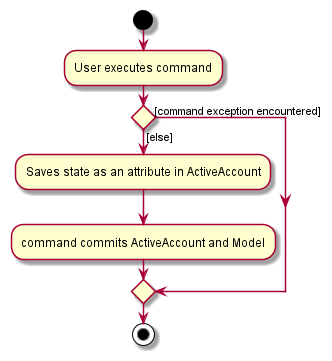

The diagram above was rendered by PlantUML. Its source (embedded in the PNG):
@startuml
start
:User executes command;

'Since the beta syntax does not support placing the condition outside the
'diamond we place it as the true branch instead.

if () then ([else])
    :Saves state as an attribute in ActiveAccount;
    :command commits ActiveAccount and Model;
else ([command exception encountered])
endif
stop
@enduml